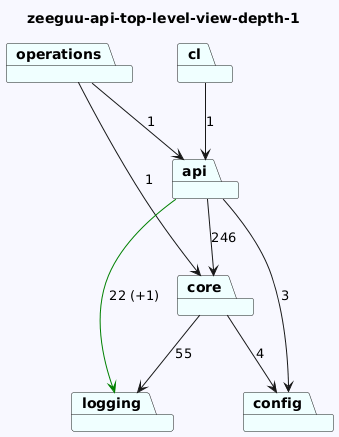

The diagram above was rendered by PlantUML. Its source (embedded in the PNG):
@startuml
skinparam backgroundColor GhostWhite
title zeeguu-api-top-level-view-depth-1
package "logging" #Azure
package "operations" #Azure
package "core" #Azure
package "api" #Azure
package "config" #Azure
package "cl" #Azure

"operations"-->"api"  : 1
"operations"-->"core"  : 1
"core"-->"logging"  : 55
"core"-->"config"  : 4
"api"-->"config"  : 3
"api"-->"logging" #Green : 22 (+1)
"api"-->"core"  : 246

"cl"-->"api"  : 1
@enduml